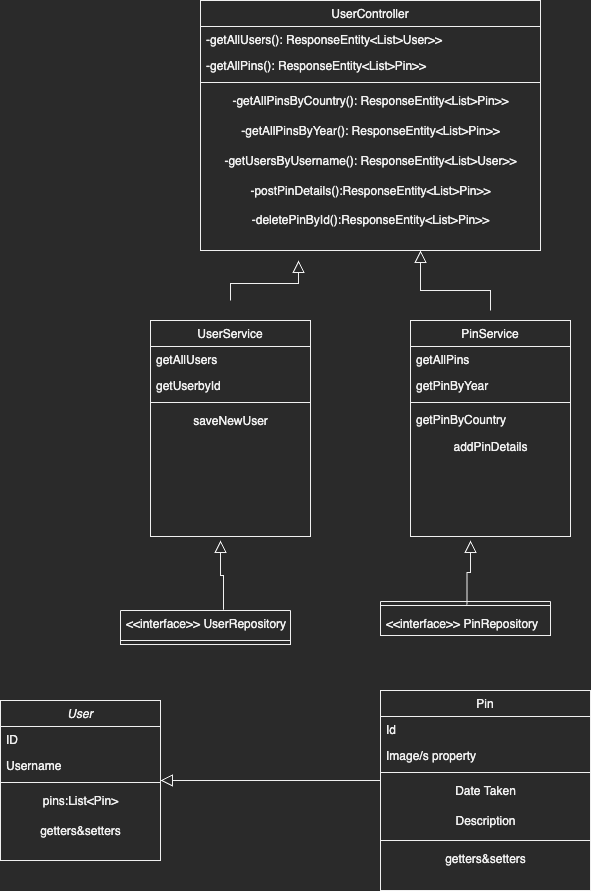

The diagram above was exported from draw.io. Its source (the exported page's mxGraphModel, read from the mxfile embedded in the PNG):
<mxGraphModel dx="1061" dy="1938" grid="1" gridSize="10" guides="1" tooltips="1" connect="1" arrows="1" fold="1" page="1" pageScale="1" pageWidth="827" pageHeight="1169" math="0" shadow="0">
  <root>
    <mxCell id="WIyWlLk6GJQsqaUBKTNV-0" />
    <mxCell id="WIyWlLk6GJQsqaUBKTNV-1" parent="WIyWlLk6GJQsqaUBKTNV-0" />
    <mxCell id="zkfFHV4jXpPFQw0GAbJ--0" value="User" style="swimlane;fontStyle=2;align=center;verticalAlign=top;childLayout=stackLayout;horizontal=1;startSize=26;horizontalStack=0;resizeParent=1;resizeLast=0;collapsible=1;marginBottom=0;rounded=0;shadow=0;strokeWidth=1;" parent="WIyWlLk6GJQsqaUBKTNV-1" vertex="1">
      <mxGeometry x="150" y="680" width="160" height="160" as="geometry">
        <mxRectangle x="230" y="140" width="160" height="26" as="alternateBounds" />
      </mxGeometry>
    </mxCell>
    <mxCell id="zkfFHV4jXpPFQw0GAbJ--1" value="ID" style="text;align=left;verticalAlign=top;spacingLeft=4;spacingRight=4;overflow=hidden;rotatable=0;points=[[0,0.5],[1,0.5]];portConstraint=eastwest;" parent="zkfFHV4jXpPFQw0GAbJ--0" vertex="1">
      <mxGeometry y="26" width="160" height="26" as="geometry" />
    </mxCell>
    <mxCell id="zkfFHV4jXpPFQw0GAbJ--2" value="Username" style="text;align=left;verticalAlign=top;spacingLeft=4;spacingRight=4;overflow=hidden;rotatable=0;points=[[0,0.5],[1,0.5]];portConstraint=eastwest;rounded=0;shadow=0;html=0;" parent="zkfFHV4jXpPFQw0GAbJ--0" vertex="1">
      <mxGeometry y="52" width="160" height="26" as="geometry" />
    </mxCell>
    <mxCell id="mcTSl0OJ7CXDoOF7GDlP-33" value="" style="line;html=1;strokeWidth=1;align=left;verticalAlign=middle;spacingTop=-1;spacingLeft=3;spacingRight=3;rotatable=0;labelPosition=right;points=[];portConstraint=eastwest;" vertex="1" parent="zkfFHV4jXpPFQw0GAbJ--0">
      <mxGeometry y="78" width="160" height="8" as="geometry" />
    </mxCell>
    <mxCell id="mcTSl0OJ7CXDoOF7GDlP-32" value="pins:List&amp;lt;Pin&amp;gt;" style="text;html=1;align=center;verticalAlign=middle;resizable=0;points=[];autosize=1;strokeColor=none;fillColor=none;" vertex="1" parent="zkfFHV4jXpPFQw0GAbJ--0">
      <mxGeometry y="86" width="160" height="30" as="geometry" />
    </mxCell>
    <mxCell id="mcTSl0OJ7CXDoOF7GDlP-34" value="getters&amp;amp;setters" style="text;html=1;align=center;verticalAlign=middle;resizable=0;points=[];autosize=1;strokeColor=none;fillColor=none;" vertex="1" parent="zkfFHV4jXpPFQw0GAbJ--0">
      <mxGeometry y="116" width="160" height="30" as="geometry" />
    </mxCell>
    <mxCell id="zkfFHV4jXpPFQw0GAbJ--13" value="Pin" style="swimlane;fontStyle=0;align=center;verticalAlign=top;childLayout=stackLayout;horizontal=1;startSize=26;horizontalStack=0;resizeParent=1;resizeLast=0;collapsible=1;marginBottom=0;rounded=0;shadow=0;strokeWidth=1;" parent="WIyWlLk6GJQsqaUBKTNV-1" vertex="1">
      <mxGeometry x="530" y="670" width="210" height="200" as="geometry">
        <mxRectangle x="340" y="380" width="170" height="26" as="alternateBounds" />
      </mxGeometry>
    </mxCell>
    <mxCell id="mcTSl0OJ7CXDoOF7GDlP-36" value="Id" style="text;align=left;verticalAlign=top;spacingLeft=4;spacingRight=4;overflow=hidden;rotatable=0;points=[[0,0.5],[1,0.5]];portConstraint=eastwest;" vertex="1" parent="zkfFHV4jXpPFQw0GAbJ--13">
      <mxGeometry y="26" width="210" height="26" as="geometry" />
    </mxCell>
    <mxCell id="zkfFHV4jXpPFQw0GAbJ--14" value="Image/s property" style="text;align=left;verticalAlign=top;spacingLeft=4;spacingRight=4;overflow=hidden;rotatable=0;points=[[0,0.5],[1,0.5]];portConstraint=eastwest;" parent="zkfFHV4jXpPFQw0GAbJ--13" vertex="1">
      <mxGeometry y="52" width="210" height="26" as="geometry" />
    </mxCell>
    <mxCell id="zkfFHV4jXpPFQw0GAbJ--15" value="" style="line;html=1;strokeWidth=1;align=left;verticalAlign=middle;spacingTop=-1;spacingLeft=3;spacingRight=3;rotatable=0;labelPosition=right;points=[];portConstraint=eastwest;" parent="zkfFHV4jXpPFQw0GAbJ--13" vertex="1">
      <mxGeometry y="78" width="210" height="8" as="geometry" />
    </mxCell>
    <mxCell id="mcTSl0OJ7CXDoOF7GDlP-1" value="Date Taken&lt;br&gt;" style="text;html=1;align=center;verticalAlign=middle;resizable=0;points=[];autosize=1;strokeColor=none;fillColor=none;" vertex="1" parent="zkfFHV4jXpPFQw0GAbJ--13">
      <mxGeometry y="86" width="210" height="30" as="geometry" />
    </mxCell>
    <mxCell id="mcTSl0OJ7CXDoOF7GDlP-2" value="Description&lt;br&gt;" style="text;html=1;align=center;verticalAlign=middle;resizable=0;points=[];autosize=1;strokeColor=none;fillColor=none;" vertex="1" parent="zkfFHV4jXpPFQw0GAbJ--13">
      <mxGeometry y="116" width="210" height="30" as="geometry" />
    </mxCell>
    <mxCell id="mcTSl0OJ7CXDoOF7GDlP-0" value="" style="line;html=1;strokeWidth=1;align=left;verticalAlign=middle;spacingTop=-1;spacingLeft=3;spacingRight=3;rotatable=0;labelPosition=right;points=[];portConstraint=eastwest;" vertex="1" parent="zkfFHV4jXpPFQw0GAbJ--13">
      <mxGeometry y="146" width="210" height="8" as="geometry" />
    </mxCell>
    <mxCell id="mcTSl0OJ7CXDoOF7GDlP-35" value="getters&amp;amp;setters" style="text;html=1;align=center;verticalAlign=middle;resizable=0;points=[];autosize=1;strokeColor=none;fillColor=none;" vertex="1" parent="zkfFHV4jXpPFQw0GAbJ--13">
      <mxGeometry y="154" width="210" height="30" as="geometry" />
    </mxCell>
    <mxCell id="zkfFHV4jXpPFQw0GAbJ--16" value="" style="endArrow=block;endSize=10;endFill=0;shadow=0;strokeWidth=1;rounded=0;edgeStyle=elbowEdgeStyle;elbow=vertical;" parent="WIyWlLk6GJQsqaUBKTNV-1" source="zkfFHV4jXpPFQw0GAbJ--13" target="zkfFHV4jXpPFQw0GAbJ--0" edge="1">
      <mxGeometry width="160" relative="1" as="geometry">
        <mxPoint x="210" y="373" as="sourcePoint" />
        <mxPoint x="310" y="271" as="targetPoint" />
      </mxGeometry>
    </mxCell>
    <mxCell id="zkfFHV4jXpPFQw0GAbJ--17" value="UserController" style="swimlane;fontStyle=0;align=center;verticalAlign=top;childLayout=stackLayout;horizontal=1;startSize=26;horizontalStack=0;resizeParent=1;resizeLast=0;collapsible=1;marginBottom=0;rounded=0;shadow=0;strokeWidth=1;" parent="WIyWlLk6GJQsqaUBKTNV-1" vertex="1">
      <mxGeometry x="350" y="-20" width="340" height="250" as="geometry">
        <mxRectangle x="390" y="-20" width="160" height="26" as="alternateBounds" />
      </mxGeometry>
    </mxCell>
    <mxCell id="zkfFHV4jXpPFQw0GAbJ--18" value="-getAllUsers(): ResponseEntity&lt;List&gt;User&gt;&gt;" style="text;align=left;verticalAlign=top;spacingLeft=4;spacingRight=4;overflow=hidden;rotatable=0;points=[[0,0.5],[1,0.5]];portConstraint=eastwest;" parent="zkfFHV4jXpPFQw0GAbJ--17" vertex="1">
      <mxGeometry y="26" width="340" height="26" as="geometry" />
    </mxCell>
    <mxCell id="zkfFHV4jXpPFQw0GAbJ--19" value="-getAllPins(): ResponseEntity&lt;List&gt;Pin&gt;&gt;" style="text;align=left;verticalAlign=top;spacingLeft=4;spacingRight=4;overflow=hidden;rotatable=0;points=[[0,0.5],[1,0.5]];portConstraint=eastwest;rounded=0;shadow=0;html=0;" parent="zkfFHV4jXpPFQw0GAbJ--17" vertex="1">
      <mxGeometry y="52" width="340" height="26" as="geometry" />
    </mxCell>
    <mxCell id="zkfFHV4jXpPFQw0GAbJ--23" value="" style="line;html=1;strokeWidth=1;align=left;verticalAlign=middle;spacingTop=-1;spacingLeft=3;spacingRight=3;rotatable=0;labelPosition=right;points=[];portConstraint=eastwest;" parent="zkfFHV4jXpPFQw0GAbJ--17" vertex="1">
      <mxGeometry y="78" width="340" height="8" as="geometry" />
    </mxCell>
    <mxCell id="mcTSl0OJ7CXDoOF7GDlP-28" value="&lt;span style=&quot;text-align: left;&quot;&gt;-getAllPinsByCountry(): ResponseEntity&amp;lt;List&amp;gt;Pin&amp;gt;&amp;gt;&lt;/span&gt;" style="text;html=1;align=center;verticalAlign=middle;resizable=0;points=[];autosize=1;strokeColor=none;fillColor=none;" vertex="1" parent="zkfFHV4jXpPFQw0GAbJ--17">
      <mxGeometry y="86" width="340" height="30" as="geometry" />
    </mxCell>
    <mxCell id="mcTSl0OJ7CXDoOF7GDlP-29" value="&lt;span style=&quot;text-align: left;&quot;&gt;-getAllPinsByYear(): ResponseEntity&amp;lt;List&amp;gt;Pin&amp;gt;&amp;gt;&lt;/span&gt;" style="text;html=1;align=center;verticalAlign=middle;resizable=0;points=[];autosize=1;strokeColor=none;fillColor=none;" vertex="1" parent="zkfFHV4jXpPFQw0GAbJ--17">
      <mxGeometry y="116" width="340" height="30" as="geometry" />
    </mxCell>
    <mxCell id="mcTSl0OJ7CXDoOF7GDlP-30" value="&lt;div style=&quot;text-align: left;&quot;&gt;&lt;span style=&quot;background-color: initial;&quot;&gt;-getUsersByUsername(): ResponseEntity&amp;lt;List&amp;gt;User&amp;gt;&amp;gt;&lt;/span&gt;&lt;/div&gt;" style="text;html=1;align=center;verticalAlign=middle;resizable=0;points=[];autosize=1;strokeColor=none;fillColor=none;" vertex="1" parent="zkfFHV4jXpPFQw0GAbJ--17">
      <mxGeometry y="146" width="340" height="30" as="geometry" />
    </mxCell>
    <mxCell id="mcTSl0OJ7CXDoOF7GDlP-31" value="&lt;div style=&quot;text-align: left;&quot;&gt;&lt;span style=&quot;background-color: initial;&quot;&gt;-postPinDetails():ResponseEntity&amp;lt;List&amp;gt;Pin&amp;gt;&amp;gt;&lt;/span&gt;&lt;/div&gt;" style="text;html=1;align=center;verticalAlign=middle;resizable=0;points=[];autosize=1;strokeColor=none;fillColor=none;" vertex="1" parent="zkfFHV4jXpPFQw0GAbJ--17">
      <mxGeometry y="176" width="340" height="30" as="geometry" />
    </mxCell>
    <mxCell id="mcTSl0OJ7CXDoOF7GDlP-3" value="UserService" style="swimlane;fontStyle=0;align=center;verticalAlign=top;childLayout=stackLayout;horizontal=1;startSize=26;horizontalStack=0;resizeParent=1;resizeLast=0;collapsible=1;marginBottom=0;rounded=0;shadow=0;strokeWidth=1;" vertex="1" parent="WIyWlLk6GJQsqaUBKTNV-1">
      <mxGeometry x="300" y="300" width="160" height="216" as="geometry">
        <mxRectangle x="550" y="140" width="160" height="26" as="alternateBounds" />
      </mxGeometry>
    </mxCell>
    <mxCell id="mcTSl0OJ7CXDoOF7GDlP-4" value="getAllUsers" style="text;align=left;verticalAlign=top;spacingLeft=4;spacingRight=4;overflow=hidden;rotatable=0;points=[[0,0.5],[1,0.5]];portConstraint=eastwest;" vertex="1" parent="mcTSl0OJ7CXDoOF7GDlP-3">
      <mxGeometry y="26" width="160" height="26" as="geometry" />
    </mxCell>
    <mxCell id="mcTSl0OJ7CXDoOF7GDlP-5" value="getUserbyId&#10;&#10;saveNewUser" style="text;align=left;verticalAlign=top;spacingLeft=4;spacingRight=4;overflow=hidden;rotatable=0;points=[[0,0.5],[1,0.5]];portConstraint=eastwest;rounded=0;shadow=0;html=0;" vertex="1" parent="mcTSl0OJ7CXDoOF7GDlP-3">
      <mxGeometry y="52" width="160" height="26" as="geometry" />
    </mxCell>
    <mxCell id="mcTSl0OJ7CXDoOF7GDlP-9" value="" style="line;html=1;strokeWidth=1;align=left;verticalAlign=middle;spacingTop=-1;spacingLeft=3;spacingRight=3;rotatable=0;labelPosition=right;points=[];portConstraint=eastwest;" vertex="1" parent="mcTSl0OJ7CXDoOF7GDlP-3">
      <mxGeometry y="78" width="160" height="8" as="geometry" />
    </mxCell>
    <mxCell id="mcTSl0OJ7CXDoOF7GDlP-23" value="saveNewUser" style="text;html=1;align=center;verticalAlign=middle;resizable=0;points=[];autosize=1;strokeColor=none;fillColor=none;" vertex="1" parent="mcTSl0OJ7CXDoOF7GDlP-3">
      <mxGeometry y="86" width="160" height="30" as="geometry" />
    </mxCell>
    <mxCell id="mcTSl0OJ7CXDoOF7GDlP-12" value="PinService" style="swimlane;fontStyle=0;align=center;verticalAlign=top;childLayout=stackLayout;horizontal=1;startSize=26;horizontalStack=0;resizeParent=1;resizeLast=0;collapsible=1;marginBottom=0;rounded=0;shadow=0;strokeWidth=1;" vertex="1" parent="WIyWlLk6GJQsqaUBKTNV-1">
      <mxGeometry x="560" y="300" width="160" height="216" as="geometry">
        <mxRectangle x="550" y="140" width="160" height="26" as="alternateBounds" />
      </mxGeometry>
    </mxCell>
    <mxCell id="mcTSl0OJ7CXDoOF7GDlP-13" value="getAllPins" style="text;align=left;verticalAlign=top;spacingLeft=4;spacingRight=4;overflow=hidden;rotatable=0;points=[[0,0.5],[1,0.5]];portConstraint=eastwest;" vertex="1" parent="mcTSl0OJ7CXDoOF7GDlP-12">
      <mxGeometry y="26" width="160" height="26" as="geometry" />
    </mxCell>
    <mxCell id="mcTSl0OJ7CXDoOF7GDlP-15" value="getPinByYear" style="text;align=left;verticalAlign=top;spacingLeft=4;spacingRight=4;overflow=hidden;rotatable=0;points=[[0,0.5],[1,0.5]];portConstraint=eastwest;rounded=0;shadow=0;html=0;" vertex="1" parent="mcTSl0OJ7CXDoOF7GDlP-12">
      <mxGeometry y="52" width="160" height="26" as="geometry" />
    </mxCell>
    <mxCell id="mcTSl0OJ7CXDoOF7GDlP-18" value="" style="line;html=1;strokeWidth=1;align=left;verticalAlign=middle;spacingTop=-1;spacingLeft=3;spacingRight=3;rotatable=0;labelPosition=right;points=[];portConstraint=eastwest;" vertex="1" parent="mcTSl0OJ7CXDoOF7GDlP-12">
      <mxGeometry y="78" width="160" height="8" as="geometry" />
    </mxCell>
    <mxCell id="mcTSl0OJ7CXDoOF7GDlP-24" value="getPinByCountry" style="text;align=left;verticalAlign=top;spacingLeft=4;spacingRight=4;overflow=hidden;rotatable=0;points=[[0,0.5],[1,0.5]];portConstraint=eastwest;rounded=0;shadow=0;html=0;" vertex="1" parent="mcTSl0OJ7CXDoOF7GDlP-12">
      <mxGeometry y="86" width="160" height="26" as="geometry" />
    </mxCell>
    <mxCell id="mcTSl0OJ7CXDoOF7GDlP-25" value="addPinDetails" style="text;html=1;align=center;verticalAlign=middle;resizable=0;points=[];autosize=1;strokeColor=none;fillColor=none;" vertex="1" parent="mcTSl0OJ7CXDoOF7GDlP-12">
      <mxGeometry y="112" width="160" height="30" as="geometry" />
    </mxCell>
    <mxCell id="mcTSl0OJ7CXDoOF7GDlP-21" value="" style="endArrow=block;endSize=10;endFill=0;shadow=0;strokeWidth=1;rounded=0;edgeStyle=elbowEdgeStyle;elbow=vertical;" edge="1" parent="WIyWlLk6GJQsqaUBKTNV-1">
      <mxGeometry width="160" relative="1" as="geometry">
        <mxPoint x="380" y="280" as="sourcePoint" />
        <mxPoint x="448" y="240" as="targetPoint" />
        <Array as="points">
          <mxPoint x="380" y="263" />
        </Array>
      </mxGeometry>
    </mxCell>
    <mxCell id="mcTSl0OJ7CXDoOF7GDlP-22" value="" style="endArrow=block;endSize=10;endFill=0;shadow=0;strokeWidth=1;rounded=0;edgeStyle=elbowEdgeStyle;elbow=vertical;" edge="1" parent="WIyWlLk6GJQsqaUBKTNV-1">
      <mxGeometry width="160" relative="1" as="geometry">
        <mxPoint x="640" y="290" as="sourcePoint" />
        <mxPoint x="570" y="230" as="targetPoint" />
        <Array as="points">
          <mxPoint x="480" y="270" />
        </Array>
      </mxGeometry>
    </mxCell>
    <mxCell id="mcTSl0OJ7CXDoOF7GDlP-37" value="-deletePinById():ResponseEntity&amp;lt;List&amp;gt;Pin&amp;gt;&amp;gt;" style="text;html=1;align=center;verticalAlign=middle;resizable=0;points=[];autosize=1;strokeColor=none;fillColor=none;" vertex="1" parent="WIyWlLk6GJQsqaUBKTNV-1">
      <mxGeometry x="390" y="185" width="260" height="30" as="geometry" />
    </mxCell>
    <mxCell id="mcTSl0OJ7CXDoOF7GDlP-38" value="" style="swimlane;fontStyle=2;align=center;verticalAlign=top;childLayout=stackLayout;horizontal=1;startSize=0;horizontalStack=0;resizeParent=1;resizeLast=0;collapsible=1;marginBottom=0;rounded=0;shadow=0;strokeWidth=1;" vertex="1" parent="WIyWlLk6GJQsqaUBKTNV-1">
      <mxGeometry x="270" y="590" width="170" height="34" as="geometry">
        <mxRectangle x="230" y="140" width="160" height="26" as="alternateBounds" />
      </mxGeometry>
    </mxCell>
    <mxCell id="mcTSl0OJ7CXDoOF7GDlP-39" value="&lt;&lt;interface&gt;&gt; UserRepository" style="text;align=left;verticalAlign=top;spacingLeft=4;spacingRight=4;overflow=hidden;rotatable=0;points=[[0,0.5],[1,0.5]];portConstraint=eastwest;" vertex="1" parent="mcTSl0OJ7CXDoOF7GDlP-38">
      <mxGeometry width="170" height="26" as="geometry" />
    </mxCell>
    <mxCell id="mcTSl0OJ7CXDoOF7GDlP-41" value="" style="line;html=1;strokeWidth=1;align=left;verticalAlign=middle;spacingTop=-1;spacingLeft=3;spacingRight=3;rotatable=0;labelPosition=right;points=[];portConstraint=eastwest;" vertex="1" parent="mcTSl0OJ7CXDoOF7GDlP-38">
      <mxGeometry y="26" width="170" height="8" as="geometry" />
    </mxCell>
    <mxCell id="mcTSl0OJ7CXDoOF7GDlP-51" value="" style="endArrow=block;endSize=10;endFill=0;shadow=0;strokeWidth=1;rounded=0;edgeStyle=elbowEdgeStyle;elbow=vertical;exitX=0.606;exitY=-0.025;exitDx=0;exitDy=0;exitPerimeter=0;" edge="1" parent="WIyWlLk6GJQsqaUBKTNV-1" source="mcTSl0OJ7CXDoOF7GDlP-38">
      <mxGeometry width="160" relative="1" as="geometry">
        <mxPoint x="400" y="570" as="sourcePoint" />
        <mxPoint x="370" y="520" as="targetPoint" />
      </mxGeometry>
    </mxCell>
    <mxCell id="mcTSl0OJ7CXDoOF7GDlP-54" value="" style="endArrow=block;endSize=10;endFill=0;shadow=0;strokeWidth=1;rounded=0;edgeStyle=elbowEdgeStyle;elbow=vertical;exitX=0.606;exitY=-0.025;exitDx=0;exitDy=0;exitPerimeter=0;" edge="1" parent="WIyWlLk6GJQsqaUBKTNV-1">
      <mxGeometry width="160" relative="1" as="geometry">
        <mxPoint x="616.51" y="584.1500000000001" as="sourcePoint" />
        <mxPoint x="620" y="520" as="targetPoint" />
      </mxGeometry>
    </mxCell>
    <mxCell id="mcTSl0OJ7CXDoOF7GDlP-56" value="" style="swimlane;fontStyle=2;align=center;verticalAlign=top;childLayout=stackLayout;horizontal=1;startSize=0;horizontalStack=0;resizeParent=1;resizeLast=0;collapsible=1;marginBottom=0;rounded=0;shadow=0;strokeWidth=1;" vertex="1" parent="WIyWlLk6GJQsqaUBKTNV-1">
      <mxGeometry x="530" y="581" width="170" height="34" as="geometry">
        <mxRectangle x="230" y="140" width="160" height="26" as="alternateBounds" />
      </mxGeometry>
    </mxCell>
    <mxCell id="mcTSl0OJ7CXDoOF7GDlP-58" value="" style="line;html=1;strokeWidth=1;align=left;verticalAlign=middle;spacingTop=-1;spacingLeft=3;spacingRight=3;rotatable=0;labelPosition=right;points=[];portConstraint=eastwest;" vertex="1" parent="mcTSl0OJ7CXDoOF7GDlP-56">
      <mxGeometry width="170" height="8" as="geometry" />
    </mxCell>
    <mxCell id="mcTSl0OJ7CXDoOF7GDlP-57" value="&lt;&lt;interface&gt;&gt; PinRepository" style="text;align=left;verticalAlign=top;spacingLeft=4;spacingRight=4;overflow=hidden;rotatable=0;points=[[0,0.5],[1,0.5]];portConstraint=eastwest;" vertex="1" parent="WIyWlLk6GJQsqaUBKTNV-1">
      <mxGeometry x="530" y="590" width="170" height="26" as="geometry" />
    </mxCell>
  </root>
</mxGraphModel>